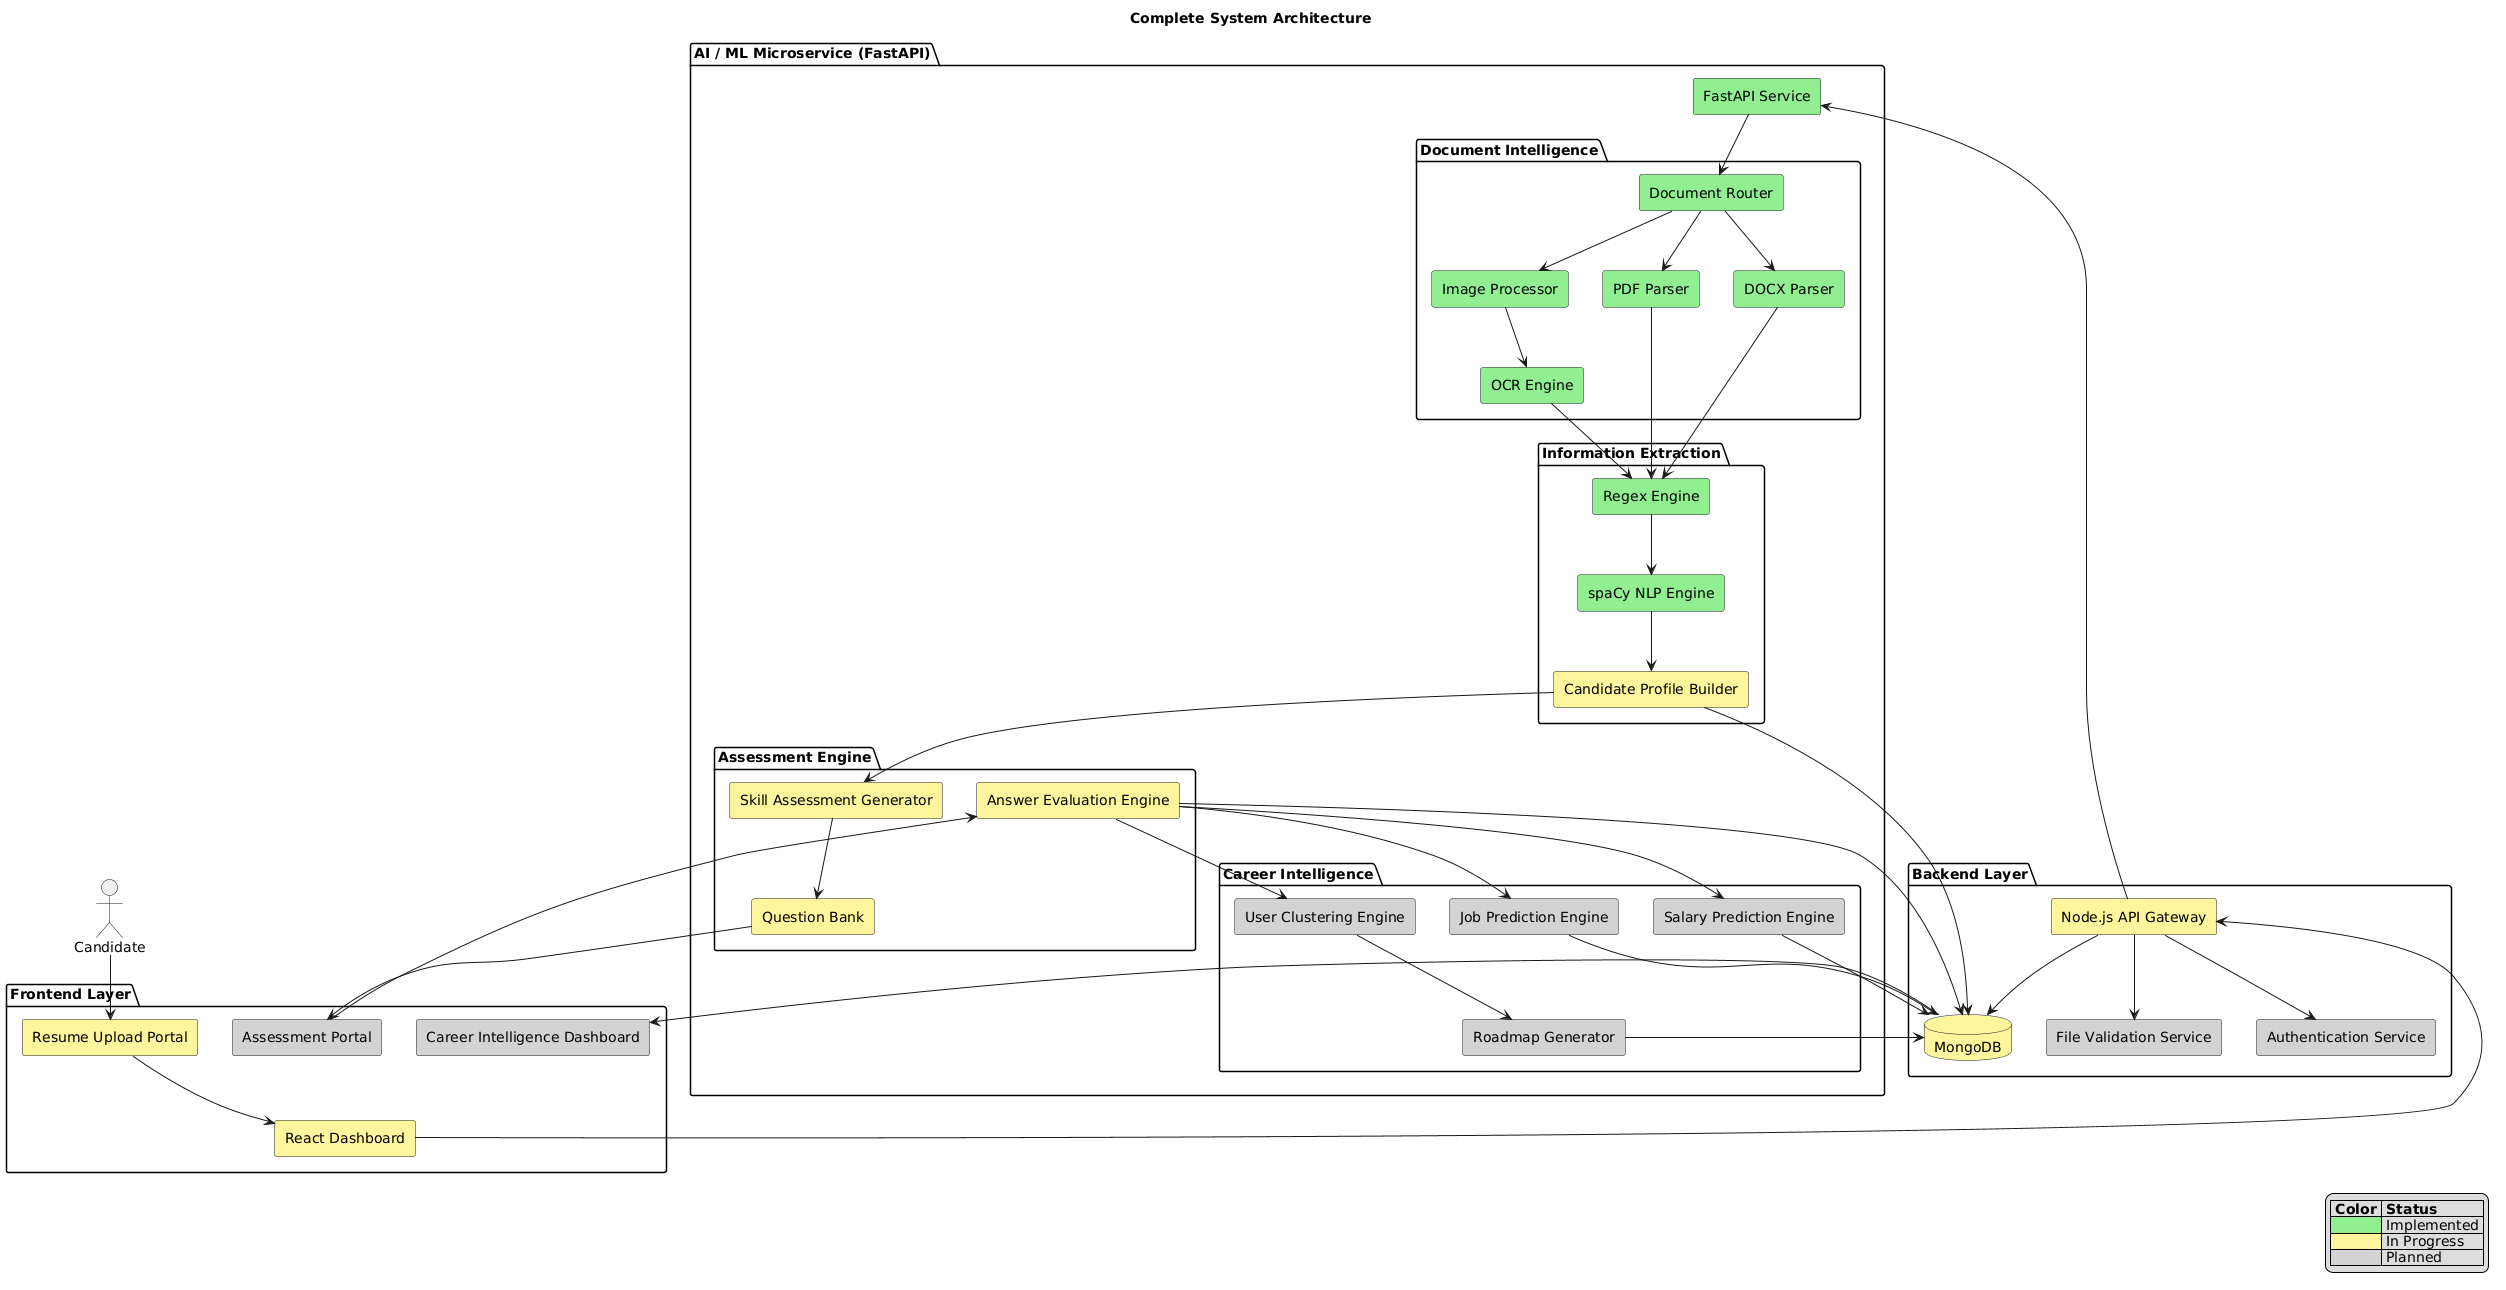

The diagram above was rendered by PlantUML. Its source (embedded in the PNG):
@startuml
title Complete System Architecture

legend right
|= Color |= Status |
|<#90EE90>| Implemented |
|<#FFF59D>| In Progress |
|<#D3D3D3>| Planned |
endlegend

actor Candidate

package "Frontend Layer" {

  rectangle "React Dashboard" as REACT #FFF59D
  rectangle "Resume Upload Portal" as UPLOAD #FFF59D
  rectangle "Assessment Portal" as ASSESS_UI #D3D3D3
  rectangle "Career Intelligence Dashboard" as DASHBOARD #D3D3D3

}

package "Backend Layer" {

  rectangle "Node.js API Gateway" as NODE #FFF59D

  rectangle "Authentication Service" as AUTH #D3D3D3

  rectangle "File Validation Service" as VALIDATOR #D3D3D3

  database "MongoDB" as DB #FFF59D

}

package "AI / ML Microservice (FastAPI)" {

  rectangle "FastAPI Service" as FASTAPI #90EE90

  package "Document Intelligence" {

      rectangle "Document Router" as ROUTER #90EE90

      rectangle "PDF Parser" as PDF #90EE90

      rectangle "DOCX Parser" as DOCX #90EE90

      rectangle "Image Processor" as IMG #90EE90

      rectangle "OCR Engine" as OCR #90EE90

  }

  package "Information Extraction" {

      rectangle "Regex Engine" as REGEX #90EE90

      rectangle "spaCy NLP Engine" as NLP #90EE90

      rectangle "Candidate Profile Builder" as PROFILE #FFF59D

  }

  package "Assessment Engine" {

      rectangle "Skill Assessment Generator" as TESTGEN #FFF59D

      rectangle "Question Bank" as QBANK #FFF59D

      rectangle "Answer Evaluation Engine" as EVAL #FFF59D

  }

  package "Career Intelligence" {

      rectangle "Job Prediction Engine" as JOB #D3D3D3

      rectangle "Salary Prediction Engine" as SALARY #D3D3D3

      rectangle "User Clustering Engine" as CLUSTER #D3D3D3

      rectangle "Roadmap Generator" as ROADMAP #D3D3D3

  }

}

Candidate --> UPLOAD

UPLOAD --> REACT

REACT --> NODE

NODE --> AUTH

NODE --> VALIDATOR

NODE --> DB

NODE --> FASTAPI

FASTAPI --> ROUTER

ROUTER --> PDF

ROUTER --> DOCX

ROUTER --> IMG

IMG --> OCR

PDF --> REGEX

DOCX --> REGEX

OCR --> REGEX

REGEX --> NLP

NLP --> PROFILE

PROFILE --> DB

PROFILE --> TESTGEN

TESTGEN --> QBANK

QBANK --> ASSESS_UI

ASSESS_UI --> EVAL

EVAL --> DB

EVAL --> JOB

EVAL --> SALARY

EVAL --> CLUSTER

CLUSTER --> ROADMAP

JOB --> DB

SALARY --> DB

ROADMAP --> DB

DB --> DASHBOARD
@enduml